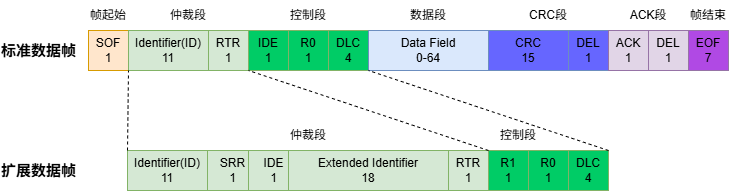

The diagram above was exported from draw.io. Its source (the exported page's mxGraphModel, read from the mxfile embedded in the PNG):
<mxGraphModel dx="839" dy="562" grid="1" gridSize="10" guides="1" tooltips="1" connect="1" arrows="1" fold="1" page="1" pageScale="1" pageWidth="827" pageHeight="1169" math="0" shadow="0">
  <root>
    <mxCell id="0" />
    <mxCell id="1" parent="0" />
    <mxCell id="O1Z3PVuEUXEOiI_kZZ6G-1" parent="1" style="rounded=0;whiteSpace=wrap;html=1;fillColor=#ffe6cc;strokeColor=#d79b00;" value="SOF&lt;div&gt;1&lt;/div&gt;" vertex="1">
      <mxGeometry height="40" width="40" x="119" y="200" as="geometry" />
    </mxCell>
    <mxCell id="O1Z3PVuEUXEOiI_kZZ6G-2" parent="1" style="rounded=0;whiteSpace=wrap;html=1;fillColor=#d5e8d4;strokeColor=#82b366;" value="Identifier(ID)&lt;div&gt;11&lt;/div&gt;" vertex="1">
      <mxGeometry height="40" width="80" x="159" y="200" as="geometry" />
    </mxCell>
    <mxCell id="O1Z3PVuEUXEOiI_kZZ6G-3" parent="1" style="rounded=0;whiteSpace=wrap;html=1;fillColor=#d5e8d4;strokeColor=#82b366;" value="RTR&lt;div&gt;1&lt;/div&gt;" vertex="1">
      <mxGeometry height="40" width="40" x="239" y="200" as="geometry" />
    </mxCell>
    <mxCell id="O1Z3PVuEUXEOiI_kZZ6G-4" parent="1" style="rounded=0;whiteSpace=wrap;html=1;fillColor=#00CC66;strokeColor=#82b366;" value="IDE&lt;br&gt;1" vertex="1">
      <mxGeometry height="40" width="40" x="279" y="200" as="geometry" />
    </mxCell>
    <mxCell id="O1Z3PVuEUXEOiI_kZZ6G-5" parent="1" style="rounded=0;whiteSpace=wrap;html=1;fillColor=#00CC66;strokeColor=#82b366;" value="R0&lt;br&gt;1" vertex="1">
      <mxGeometry height="40" width="40" x="319" y="200" as="geometry" />
    </mxCell>
    <mxCell id="O1Z3PVuEUXEOiI_kZZ6G-6" parent="1" style="rounded=0;whiteSpace=wrap;html=1;fillColor=#00CC66;strokeColor=#82b366;" value="DLC&lt;br&gt;4" vertex="1">
      <mxGeometry height="40" width="40" x="359" y="200" as="geometry" />
    </mxCell>
    <mxCell id="O1Z3PVuEUXEOiI_kZZ6G-7" parent="1" style="rounded=0;whiteSpace=wrap;html=1;fillColor=#dae8fc;strokeColor=#6c8ebf;" value="Data Field&lt;div&gt;0-64&lt;/div&gt;" vertex="1">
      <mxGeometry height="40" width="120" x="399" y="200" as="geometry" />
    </mxCell>
    <mxCell id="O1Z3PVuEUXEOiI_kZZ6G-8" parent="1" style="rounded=0;whiteSpace=wrap;html=1;fillColor=light-dark(#6666FF,#1D293B);strokeColor=#6c8ebf;" value="CRC&lt;div&gt;15&lt;/div&gt;" vertex="1">
      <mxGeometry height="40" width="80" x="519" y="200" as="geometry" />
    </mxCell>
    <mxCell id="O1Z3PVuEUXEOiI_kZZ6G-9" parent="1" style="rounded=0;whiteSpace=wrap;html=1;fillColor=light-dark(#6666FF,#1D293B);strokeColor=#6c8ebf;" value="DEL&lt;div&gt;1&lt;/div&gt;" vertex="1">
      <mxGeometry height="40" width="40" x="599" y="200" as="geometry" />
    </mxCell>
    <mxCell id="O1Z3PVuEUXEOiI_kZZ6G-10" parent="1" style="rounded=0;whiteSpace=wrap;html=1;fillColor=#e1d5e7;strokeColor=#9673a6;" value="ACK&lt;div&gt;1&lt;/div&gt;" vertex="1">
      <mxGeometry height="40" width="40" x="639" y="200" as="geometry" />
    </mxCell>
    <mxCell id="O1Z3PVuEUXEOiI_kZZ6G-11" parent="1" style="rounded=0;whiteSpace=wrap;html=1;fillColor=#e1d5e7;strokeColor=#9673a6;" value="DEL&lt;br&gt;&lt;div&gt;1&lt;/div&gt;" vertex="1">
      <mxGeometry height="40" width="40" x="679" y="200" as="geometry" />
    </mxCell>
    <mxCell id="O1Z3PVuEUXEOiI_kZZ6G-12" parent="1" style="rounded=0;whiteSpace=wrap;html=1;fillColor=light-dark(#b049e4, #392f3f);strokeColor=#9673a6;" value="EOF&lt;div&gt;7&lt;/div&gt;" vertex="1">
      <mxGeometry height="40" width="40" x="719" y="200" as="geometry" />
    </mxCell>
    <mxCell id="O1Z3PVuEUXEOiI_kZZ6G-13" parent="1" style="text;html=1;whiteSpace=wrap;strokeColor=none;fillColor=none;align=center;verticalAlign=middle;rounded=0;" value="帧起始" vertex="1">
      <mxGeometry height="30" width="60" x="109" y="170" as="geometry" />
    </mxCell>
    <mxCell id="O1Z3PVuEUXEOiI_kZZ6G-14" parent="1" style="text;html=1;whiteSpace=wrap;strokeColor=none;fillColor=none;align=center;verticalAlign=middle;rounded=0;" value="仲裁段" vertex="1">
      <mxGeometry height="30" width="60" x="189" y="170" as="geometry" />
    </mxCell>
    <mxCell id="O1Z3PVuEUXEOiI_kZZ6G-15" parent="1" style="text;html=1;whiteSpace=wrap;strokeColor=none;fillColor=none;align=center;verticalAlign=middle;rounded=0;" value="控制段" vertex="1">
      <mxGeometry height="30" width="60" x="309" y="170" as="geometry" />
    </mxCell>
    <mxCell id="O1Z3PVuEUXEOiI_kZZ6G-16" parent="1" style="text;html=1;whiteSpace=wrap;strokeColor=none;fillColor=none;align=center;verticalAlign=middle;rounded=0;" value="数据段&lt;span style=&quot;color: rgba(0, 0, 0, 0); font-family: monospace; font-size: 0px; text-align: start; white-space: nowrap;&quot;&gt;%3CmxGraphModel%3E%3Croot%3E%3CmxCell%20id%3D%220%22%2F%3E%3CmxCell%20id%3D%221%22%20parent%3D%220%22%2F%3E%3CmxCell%20id%3D%222%22%20parent%3D%221%22%20style%3D%22text%3Bhtml%3D1%3BwhiteSpace%3Dwrap%3BstrokeColor%3Dnone%3BfillColor%3Dnone%3Balign%3Dcenter%3BverticalAlign%3Dmiddle%3Brounded%3D0%3B%22%20value%3D%22%E6%8E%A7%E5%88%B6%E6%AE%B5%22%20vertex%3D%221%22%3E%3CmxGeometry%20height%3D%2230%22%20width%3D%2260%22%20x%3D%22270%22%20y%3D%22170%22%20as%3D%22geometry%22%2F%3E%3C%2FmxCell%3E%3C%2Froot%3E%3C%2FmxGraphModel%3E&lt;/span&gt;" vertex="1">
      <mxGeometry height="30" width="60" x="429" y="170" as="geometry" />
    </mxCell>
    <mxCell id="O1Z3PVuEUXEOiI_kZZ6G-17" parent="1" style="text;html=1;whiteSpace=wrap;strokeColor=none;fillColor=none;align=center;verticalAlign=middle;rounded=0;" value="CRC段" vertex="1">
      <mxGeometry height="30" width="60" x="549" y="170" as="geometry" />
    </mxCell>
    <mxCell id="O1Z3PVuEUXEOiI_kZZ6G-18" parent="1" style="text;html=1;whiteSpace=wrap;strokeColor=none;fillColor=none;align=center;verticalAlign=middle;rounded=0;" value="ACK段" vertex="1">
      <mxGeometry height="30" width="60" x="649" y="170" as="geometry" />
    </mxCell>
    <mxCell id="O1Z3PVuEUXEOiI_kZZ6G-19" parent="1" style="text;html=1;whiteSpace=wrap;strokeColor=none;fillColor=none;align=center;verticalAlign=middle;rounded=0;" value="帧结束" vertex="1">
      <mxGeometry height="30" width="60" x="709" y="170" as="geometry" />
    </mxCell>
    <mxCell id="O1Z3PVuEUXEOiI_kZZ6G-20" parent="1" style="text;html=1;whiteSpace=wrap;strokeColor=none;fillColor=none;align=center;verticalAlign=middle;rounded=0;" value="&lt;font style=&quot;font-size: 15px;&quot;&gt;&lt;b&gt;标准数据帧&lt;/b&gt;&lt;/font&gt;" vertex="1">
      <mxGeometry height="40" width="79" x="30" y="200" as="geometry" />
    </mxCell>
    <mxCell id="O1Z3PVuEUXEOiI_kZZ6G-21" parent="1" style="rounded=0;whiteSpace=wrap;html=1;fillColor=#d5e8d4;strokeColor=#82b366;" value="Identifier(ID)&lt;div&gt;11&lt;/div&gt;" vertex="1">
      <mxGeometry height="40" width="80" x="158" y="320" as="geometry" />
    </mxCell>
    <mxCell id="O1Z3PVuEUXEOiI_kZZ6G-22" parent="1" style="rounded=0;whiteSpace=wrap;html=1;fillColor=#d5e8d4;strokeColor=#82b366;" value="SRR&lt;div&gt;1&lt;/div&gt;" vertex="1">
      <mxGeometry height="40" width="51" x="238" y="320" as="geometry" />
    </mxCell>
    <mxCell id="O1Z3PVuEUXEOiI_kZZ6G-23" parent="1" style="rounded=0;whiteSpace=wrap;html=1;fillColor=#d5e8d4;strokeColor=#82b366;" value="IDE&lt;div&gt;1&lt;/div&gt;" vertex="1">
      <mxGeometry height="40" width="51" x="279" y="320" as="geometry" />
    </mxCell>
    <mxCell id="O1Z3PVuEUXEOiI_kZZ6G-24" parent="1" style="rounded=0;whiteSpace=wrap;html=1;fillColor=#d5e8d4;strokeColor=#82b366;" value="Extended Identifier&lt;br&gt;18" vertex="1">
      <mxGeometry height="40" width="160" x="319" y="320" as="geometry" />
    </mxCell>
    <mxCell id="O1Z3PVuEUXEOiI_kZZ6G-25" parent="1" style="rounded=0;whiteSpace=wrap;html=1;fillColor=#d5e8d4;strokeColor=#82b366;" value="RTR&lt;div&gt;1&lt;/div&gt;" vertex="1">
      <mxGeometry height="40" width="40" x="479" y="320" as="geometry" />
    </mxCell>
    <mxCell id="O1Z3PVuEUXEOiI_kZZ6G-26" parent="1" style="rounded=0;whiteSpace=wrap;html=1;fillColor=#00CC66;strokeColor=#82b366;" value="R1&lt;br&gt;1" vertex="1">
      <mxGeometry height="40" width="40" x="519" y="320" as="geometry" />
    </mxCell>
    <mxCell id="O1Z3PVuEUXEOiI_kZZ6G-27" parent="1" style="rounded=0;whiteSpace=wrap;html=1;fillColor=#00CC66;strokeColor=#82b366;" value="R0&lt;br&gt;1" vertex="1">
      <mxGeometry height="40" width="40" x="559" y="320" as="geometry" />
    </mxCell>
    <mxCell id="O1Z3PVuEUXEOiI_kZZ6G-28" parent="1" style="rounded=0;whiteSpace=wrap;html=1;fillColor=#00CC66;strokeColor=#82b366;" value="DLC&lt;br&gt;4" vertex="1">
      <mxGeometry height="40" width="40" x="599" y="320" as="geometry" />
    </mxCell>
    <mxCell id="O1Z3PVuEUXEOiI_kZZ6G-30" edge="1" parent="1" source="O1Z3PVuEUXEOiI_kZZ6G-21" style="endArrow=none;dashed=1;html=1;rounded=0;entryX=0;entryY=1;entryDx=0;entryDy=0;exitX=0;exitY=0;exitDx=0;exitDy=0;" target="O1Z3PVuEUXEOiI_kZZ6G-2" value="">
      <mxGeometry height="50" relative="1" width="50" as="geometry">
        <mxPoint x="50" y="450" as="sourcePoint" />
        <mxPoint x="100" y="400" as="targetPoint" />
      </mxGeometry>
    </mxCell>
    <mxCell id="O1Z3PVuEUXEOiI_kZZ6G-31" edge="1" parent="1" source="O1Z3PVuEUXEOiI_kZZ6G-25" style="endArrow=none;dashed=1;html=1;rounded=0;entryX=0;entryY=1;entryDx=0;entryDy=0;exitX=1;exitY=0;exitDx=0;exitDy=0;" target="O1Z3PVuEUXEOiI_kZZ6G-4" value="">
      <mxGeometry height="50" relative="1" width="50" as="geometry">
        <mxPoint x="390" y="350" as="sourcePoint" />
        <mxPoint x="440" y="300" as="targetPoint" />
      </mxGeometry>
    </mxCell>
    <mxCell id="O1Z3PVuEUXEOiI_kZZ6G-32" edge="1" parent="1" source="O1Z3PVuEUXEOiI_kZZ6G-28" style="endArrow=none;dashed=1;html=1;rounded=0;entryX=0;entryY=1;entryDx=0;entryDy=0;exitX=1;exitY=0;exitDx=0;exitDy=0;" target="O1Z3PVuEUXEOiI_kZZ6G-7" value="">
      <mxGeometry height="50" relative="1" width="50" as="geometry">
        <mxPoint x="390" y="350" as="sourcePoint" />
        <mxPoint x="440" y="300" as="targetPoint" />
      </mxGeometry>
    </mxCell>
    <mxCell id="O1Z3PVuEUXEOiI_kZZ6G-33" parent="1" style="text;html=1;whiteSpace=wrap;strokeColor=none;fillColor=none;align=center;verticalAlign=middle;rounded=0;" value="仲裁段" vertex="1">
      <mxGeometry height="30" width="60" x="309" y="290" as="geometry" />
    </mxCell>
    <mxCell id="O1Z3PVuEUXEOiI_kZZ6G-38" parent="1" style="text;html=1;whiteSpace=wrap;strokeColor=none;fillColor=none;align=center;verticalAlign=middle;rounded=0;" value="控制段" vertex="1">
      <mxGeometry height="30" width="60" x="519" y="290" as="geometry" />
    </mxCell>
    <mxCell id="O1Z3PVuEUXEOiI_kZZ6G-39" parent="1" style="text;html=1;whiteSpace=wrap;strokeColor=none;fillColor=none;align=center;verticalAlign=middle;rounded=0;" value="&lt;font style=&quot;font-size: 15px;&quot;&gt;&lt;b&gt;扩展数据帧&lt;/b&gt;&lt;/font&gt;" vertex="1">
      <mxGeometry height="40" width="79" x="30" y="320" as="geometry" />
    </mxCell>
  </root>
</mxGraphModel>